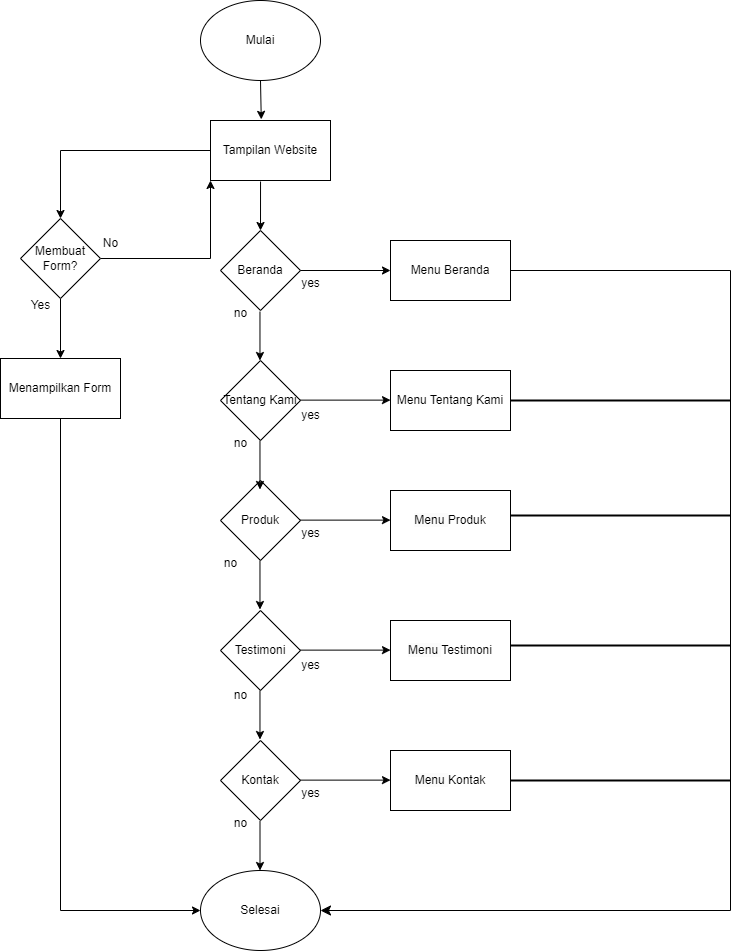

The diagram above was exported from draw.io. Its source (the exported page's mxGraphModel, read from the mxfile embedded in the PNG):
<mxGraphModel dx="2647" dy="1400" grid="1" gridSize="10" guides="1" tooltips="1" connect="1" arrows="1" fold="1" page="1" pageScale="1" pageWidth="850" pageHeight="1100" math="0" shadow="0">
  <root>
    <mxCell id="0" />
    <mxCell id="1" parent="0" />
    <mxCell id="2" style="edgeStyle=orthogonalEdgeStyle;rounded=0;orthogonalLoop=1;jettySize=auto;html=1;exitX=0;exitY=0.5;exitDx=0;exitDy=0;entryX=0.5;entryY=0;entryDx=0;entryDy=0;" edge="1" source="3" target="45" parent="1">
      <mxGeometry relative="1" as="geometry" />
    </mxCell>
    <mxCell id="3" value="Tampilan Website" style="rounded=0;whiteSpace=wrap;html=1;" vertex="1" parent="1">
      <mxGeometry x="1550" y="200" width="120" height="60" as="geometry" />
    </mxCell>
    <mxCell id="4" value="Beranda" style="rhombus;whiteSpace=wrap;html=1;" vertex="1" parent="1">
      <mxGeometry x="1560" y="310" width="80" height="80" as="geometry" />
    </mxCell>
    <mxCell id="5" value="Tentang Kami" style="rhombus;whiteSpace=wrap;html=1;" vertex="1" parent="1">
      <mxGeometry x="1560" y="440" width="80" height="80" as="geometry" />
    </mxCell>
    <mxCell id="6" value="Produk" style="rhombus;whiteSpace=wrap;html=1;" vertex="1" parent="1">
      <mxGeometry x="1560" y="560" width="80" height="80" as="geometry" />
    </mxCell>
    <mxCell id="7" value="Testimoni" style="rhombus;whiteSpace=wrap;html=1;" vertex="1" parent="1">
      <mxGeometry x="1560" y="690" width="80" height="80" as="geometry" />
    </mxCell>
    <mxCell id="8" value="Menu Beranda" style="rounded=0;whiteSpace=wrap;html=1;" vertex="1" parent="1">
      <mxGeometry x="1730" y="320" width="120" height="60" as="geometry" />
    </mxCell>
    <mxCell id="9" value="Menu Tentang Kami" style="rounded=0;whiteSpace=wrap;html=1;" vertex="1" parent="1">
      <mxGeometry x="1730" y="450" width="120" height="60" as="geometry" />
    </mxCell>
    <mxCell id="10" value="&lt;br&gt;&lt;span style=&quot;color: rgb(0, 0, 0); font-family: Helvetica; font-size: 12px; font-style: normal; font-variant-ligatures: normal; font-variant-caps: normal; font-weight: 400; letter-spacing: normal; orphans: 2; text-align: center; text-indent: 0px; text-transform: none; widows: 2; word-spacing: 0px; -webkit-text-stroke-width: 0px; background-color: rgb(251, 251, 251); text-decoration-thickness: initial; text-decoration-style: initial; text-decoration-color: initial; float: none; display: inline !important;&quot;&gt;Menu&amp;nbsp;&lt;/span&gt;Produk&lt;div&gt;&lt;br/&gt;&lt;/div&gt;" style="rounded=0;whiteSpace=wrap;html=1;" vertex="1" parent="1">
      <mxGeometry x="1730" y="570" width="120" height="60" as="geometry" />
    </mxCell>
    <mxCell id="11" value="&lt;br&gt;&lt;span style=&quot;color: rgb(0, 0, 0); font-family: Helvetica; font-size: 12px; font-style: normal; font-variant-ligatures: normal; font-variant-caps: normal; font-weight: 400; letter-spacing: normal; orphans: 2; text-align: center; text-indent: 0px; text-transform: none; widows: 2; word-spacing: 0px; -webkit-text-stroke-width: 0px; background-color: rgb(251, 251, 251); text-decoration-thickness: initial; text-decoration-style: initial; text-decoration-color: initial; float: none; display: inline !important;&quot;&gt;Menu&amp;nbsp;&lt;/span&gt;Testimoni&lt;div&gt;&lt;br/&gt;&lt;/div&gt;" style="rounded=0;whiteSpace=wrap;html=1;" vertex="1" parent="1">
      <mxGeometry x="1730" y="700" width="120" height="60" as="geometry" />
    </mxCell>
    <mxCell id="12" value="Selesai" style="ellipse;whiteSpace=wrap;html=1;" vertex="1" parent="1">
      <mxGeometry x="1540" y="950" width="120" height="80" as="geometry" />
    </mxCell>
    <mxCell id="13" value="Kontak" style="rhombus;whiteSpace=wrap;html=1;" vertex="1" parent="1">
      <mxGeometry x="1560" y="820" width="80" height="80" as="geometry" />
    </mxCell>
    <mxCell id="14" value="&lt;br&gt;&lt;span style=&quot;color: rgb(0, 0, 0); font-family: Helvetica; font-size: 12px; font-style: normal; font-variant-ligatures: normal; font-variant-caps: normal; font-weight: 400; letter-spacing: normal; orphans: 2; text-align: center; text-indent: 0px; text-transform: none; widows: 2; word-spacing: 0px; -webkit-text-stroke-width: 0px; background-color: rgb(251, 251, 251); text-decoration-thickness: initial; text-decoration-style: initial; text-decoration-color: initial; float: none; display: inline !important;&quot;&gt;Menu&amp;nbsp;&lt;/span&gt;Kontak&lt;div&gt;&lt;br/&gt;&lt;/div&gt;" style="rounded=0;whiteSpace=wrap;html=1;" vertex="1" parent="1">
      <mxGeometry x="1730" y="830" width="120" height="60" as="geometry" />
    </mxCell>
    <mxCell id="15" value="" style="endArrow=classic;html=1;rounded=0;entryX=0.423;entryY=-0.019;entryDx=0;entryDy=0;entryPerimeter=0;" edge="1" target="3" parent="1">
      <mxGeometry width="50" height="50" relative="1" as="geometry">
        <mxPoint x="1600" y="160" as="sourcePoint" />
        <mxPoint x="1660" y="110" as="targetPoint" />
      </mxGeometry>
    </mxCell>
    <mxCell id="16" value="" style="endArrow=classic;html=1;rounded=0;entryX=0.5;entryY=0;entryDx=0;entryDy=0;exitX=0.417;exitY=1.017;exitDx=0;exitDy=0;exitPerimeter=0;" edge="1" source="3" target="4" parent="1">
      <mxGeometry width="50" height="50" relative="1" as="geometry">
        <mxPoint x="1620" y="170" as="sourcePoint" />
        <mxPoint x="1620" y="210" as="targetPoint" />
      </mxGeometry>
    </mxCell>
    <mxCell id="17" value="" style="endArrow=classic;html=1;rounded=0;entryX=0.5;entryY=0;entryDx=0;entryDy=0;exitX=0.417;exitY=1.017;exitDx=0;exitDy=0;exitPerimeter=0;" edge="1" parent="1">
      <mxGeometry width="50" height="50" relative="1" as="geometry">
        <mxPoint x="1599.47" y="391" as="sourcePoint" />
        <mxPoint x="1599.47" y="440" as="targetPoint" />
      </mxGeometry>
    </mxCell>
    <mxCell id="18" value="" style="endArrow=classic;html=1;rounded=0;entryX=0.5;entryY=0;entryDx=0;entryDy=0;exitX=0.417;exitY=1.017;exitDx=0;exitDy=0;exitPerimeter=0;" edge="1" parent="1">
      <mxGeometry width="50" height="50" relative="1" as="geometry">
        <mxPoint x="1599.47" y="520" as="sourcePoint" />
        <mxPoint x="1599.47" y="569" as="targetPoint" />
      </mxGeometry>
    </mxCell>
    <mxCell id="19" value="" style="endArrow=classic;html=1;rounded=0;entryX=0.5;entryY=0;entryDx=0;entryDy=0;exitX=0.417;exitY=1.017;exitDx=0;exitDy=0;exitPerimeter=0;" edge="1" parent="1">
      <mxGeometry width="50" height="50" relative="1" as="geometry">
        <mxPoint x="1599.47" y="640" as="sourcePoint" />
        <mxPoint x="1599.47" y="689" as="targetPoint" />
      </mxGeometry>
    </mxCell>
    <mxCell id="20" value="" style="endArrow=classic;html=1;rounded=0;entryX=0.5;entryY=0;entryDx=0;entryDy=0;exitX=0.417;exitY=1.017;exitDx=0;exitDy=0;exitPerimeter=0;" edge="1" parent="1">
      <mxGeometry width="50" height="50" relative="1" as="geometry">
        <mxPoint x="1599.47" y="770" as="sourcePoint" />
        <mxPoint x="1599.47" y="819" as="targetPoint" />
      </mxGeometry>
    </mxCell>
    <mxCell id="21" value="" style="endArrow=classic;html=1;rounded=0;entryX=0;entryY=0.5;entryDx=0;entryDy=0;" edge="1" target="8" parent="1">
      <mxGeometry width="50" height="50" relative="1" as="geometry">
        <mxPoint x="1640" y="350" as="sourcePoint" />
        <mxPoint x="1690" y="300" as="targetPoint" />
      </mxGeometry>
    </mxCell>
    <mxCell id="22" value="" style="endArrow=classic;html=1;rounded=0;entryX=0;entryY=0.5;entryDx=0;entryDy=0;" edge="1" parent="1">
      <mxGeometry width="50" height="50" relative="1" as="geometry">
        <mxPoint x="1640" y="479.62" as="sourcePoint" />
        <mxPoint x="1730" y="479.62" as="targetPoint" />
      </mxGeometry>
    </mxCell>
    <mxCell id="23" value="" style="endArrow=classic;html=1;rounded=0;entryX=0;entryY=0.5;entryDx=0;entryDy=0;" edge="1" parent="1">
      <mxGeometry width="50" height="50" relative="1" as="geometry">
        <mxPoint x="1640" y="599.62" as="sourcePoint" />
        <mxPoint x="1730" y="599.62" as="targetPoint" />
      </mxGeometry>
    </mxCell>
    <mxCell id="24" value="" style="endArrow=classic;html=1;rounded=0;entryX=0;entryY=0.5;entryDx=0;entryDy=0;" edge="1" parent="1">
      <mxGeometry width="50" height="50" relative="1" as="geometry">
        <mxPoint x="1640" y="729.62" as="sourcePoint" />
        <mxPoint x="1730" y="729.62" as="targetPoint" />
      </mxGeometry>
    </mxCell>
    <mxCell id="25" value="" style="endArrow=classic;html=1;rounded=0;entryX=0;entryY=0.5;entryDx=0;entryDy=0;" edge="1" parent="1">
      <mxGeometry width="50" height="50" relative="1" as="geometry">
        <mxPoint x="1640" y="859.62" as="sourcePoint" />
        <mxPoint x="1730" y="859.62" as="targetPoint" />
      </mxGeometry>
    </mxCell>
    <mxCell id="26" value="" style="edgeStyle=elbowEdgeStyle;elbow=vertical;endArrow=classic;html=1;curved=0;rounded=0;endSize=8;startSize=8;exitX=1;exitY=0.5;exitDx=0;exitDy=0;" edge="1" source="8" target="12" parent="1">
      <mxGeometry width="50" height="50" relative="1" as="geometry">
        <mxPoint x="1967.48" y="360" as="sourcePoint" />
        <mxPoint x="1780" y="1003.72" as="targetPoint" />
        <Array as="points">
          <mxPoint x="2070" y="900" />
          <mxPoint x="2070" y="930" />
          <mxPoint x="2070" y="680" />
        </Array>
      </mxGeometry>
    </mxCell>
    <mxCell id="27" value="" style="line;strokeWidth=2;html=1;fontStyle=1" vertex="1" parent="1">
      <mxGeometry x="1850" y="475" width="220" height="10" as="geometry" />
    </mxCell>
    <mxCell id="28" value="" style="line;strokeWidth=2;html=1;" vertex="1" parent="1">
      <mxGeometry x="1850" y="590" width="220" height="10" as="geometry" />
    </mxCell>
    <mxCell id="29" value="" style="line;strokeWidth=2;html=1;" vertex="1" parent="1">
      <mxGeometry x="1850" y="720" width="220" height="10" as="geometry" />
    </mxCell>
    <mxCell id="30" value="" style="line;strokeWidth=2;html=1;" vertex="1" parent="1">
      <mxGeometry x="1850" y="855" width="220" height="10" as="geometry" />
    </mxCell>
    <mxCell id="31" value="" style="endArrow=classic;html=1;rounded=0;entryX=0.5;entryY=0;entryDx=0;entryDy=0;exitX=0.417;exitY=1.017;exitDx=0;exitDy=0;exitPerimeter=0;" edge="1" parent="1">
      <mxGeometry width="50" height="50" relative="1" as="geometry">
        <mxPoint x="1599.5" y="901" as="sourcePoint" />
        <mxPoint x="1599.5" y="950" as="targetPoint" />
      </mxGeometry>
    </mxCell>
    <mxCell id="32" value="yes" style="text;html=1;align=center;verticalAlign=middle;resizable=0;points=[];autosize=1;strokeColor=none;fillColor=none;" vertex="1" parent="1">
      <mxGeometry x="1630" y="348" width="40" height="30" as="geometry" />
    </mxCell>
    <mxCell id="33" value="no" style="text;html=1;align=center;verticalAlign=middle;resizable=0;points=[];autosize=1;strokeColor=none;fillColor=none;" vertex="1" parent="1">
      <mxGeometry x="1560" y="378" width="40" height="30" as="geometry" />
    </mxCell>
    <mxCell id="34" value="yes" style="text;html=1;align=center;verticalAlign=middle;resizable=0;points=[];autosize=1;strokeColor=none;fillColor=none;" vertex="1" parent="1">
      <mxGeometry x="1630" y="480" width="40" height="30" as="geometry" />
    </mxCell>
    <mxCell id="35" value="no" style="text;html=1;align=center;verticalAlign=middle;resizable=0;points=[];autosize=1;strokeColor=none;fillColor=none;" vertex="1" parent="1">
      <mxGeometry x="1560" y="508" width="40" height="30" as="geometry" />
    </mxCell>
    <mxCell id="36" value="yes" style="text;html=1;align=center;verticalAlign=middle;resizable=0;points=[];autosize=1;strokeColor=none;fillColor=none;" vertex="1" parent="1">
      <mxGeometry x="1630" y="598" width="40" height="30" as="geometry" />
    </mxCell>
    <mxCell id="37" value="no" style="text;html=1;align=center;verticalAlign=middle;resizable=0;points=[];autosize=1;strokeColor=none;fillColor=none;" vertex="1" parent="1">
      <mxGeometry x="1550" y="628" width="40" height="30" as="geometry" />
    </mxCell>
    <mxCell id="38" value="yes" style="text;html=1;align=center;verticalAlign=middle;resizable=0;points=[];autosize=1;strokeColor=none;fillColor=none;" vertex="1" parent="1">
      <mxGeometry x="1630" y="730" width="40" height="30" as="geometry" />
    </mxCell>
    <mxCell id="39" value="no" style="text;html=1;align=center;verticalAlign=middle;resizable=0;points=[];autosize=1;strokeColor=none;fillColor=none;" vertex="1" parent="1">
      <mxGeometry x="1560" y="760" width="40" height="30" as="geometry" />
    </mxCell>
    <mxCell id="40" value="yes" style="text;html=1;align=center;verticalAlign=middle;resizable=0;points=[];autosize=1;strokeColor=none;fillColor=none;" vertex="1" parent="1">
      <mxGeometry x="1630" y="858" width="40" height="30" as="geometry" />
    </mxCell>
    <mxCell id="41" value="no" style="text;html=1;align=center;verticalAlign=middle;resizable=0;points=[];autosize=1;strokeColor=none;fillColor=none;" vertex="1" parent="1">
      <mxGeometry x="1560" y="888" width="40" height="30" as="geometry" />
    </mxCell>
    <mxCell id="42" value="Mulai" style="ellipse;whiteSpace=wrap;html=1;" vertex="1" parent="1">
      <mxGeometry x="1540" y="80" width="120" height="80" as="geometry" />
    </mxCell>
    <mxCell id="43" style="edgeStyle=orthogonalEdgeStyle;rounded=0;orthogonalLoop=1;jettySize=auto;html=1;exitX=0.5;exitY=1;exitDx=0;exitDy=0;entryX=0.5;entryY=0;entryDx=0;entryDy=0;" edge="1" source="45" target="47" parent="1">
      <mxGeometry relative="1" as="geometry" />
    </mxCell>
    <mxCell id="44" style="edgeStyle=orthogonalEdgeStyle;rounded=0;orthogonalLoop=1;jettySize=auto;html=1;exitX=1;exitY=0.5;exitDx=0;exitDy=0;entryX=0;entryY=1;entryDx=0;entryDy=0;" edge="1" source="45" target="3" parent="1">
      <mxGeometry relative="1" as="geometry" />
    </mxCell>
    <mxCell id="45" value="Membuat Form?" style="rhombus;whiteSpace=wrap;html=1;" vertex="1" parent="1">
      <mxGeometry x="1360" y="298" width="80" height="80" as="geometry" />
    </mxCell>
    <mxCell id="46" style="edgeStyle=orthogonalEdgeStyle;rounded=0;orthogonalLoop=1;jettySize=auto;html=1;exitX=0.5;exitY=1;exitDx=0;exitDy=0;entryX=0;entryY=0.5;entryDx=0;entryDy=0;" edge="1" source="47" target="12" parent="1">
      <mxGeometry relative="1" as="geometry" />
    </mxCell>
    <mxCell id="47" value="Menampilkan Form" style="rounded=0;whiteSpace=wrap;html=1;" vertex="1" parent="1">
      <mxGeometry x="1340" y="438" width="120" height="60" as="geometry" />
    </mxCell>
    <mxCell id="48" value="Yes" style="text;html=1;align=center;verticalAlign=middle;resizable=0;points=[];autosize=1;strokeColor=none;fillColor=none;" vertex="1" parent="1">
      <mxGeometry x="1360" y="370" width="40" height="30" as="geometry" />
    </mxCell>
    <mxCell id="49" value="No" style="text;html=1;align=center;verticalAlign=middle;resizable=0;points=[];autosize=1;strokeColor=none;fillColor=none;" vertex="1" parent="1">
      <mxGeometry x="1430" y="308" width="40" height="30" as="geometry" />
    </mxCell>
  </root>
</mxGraphModel>